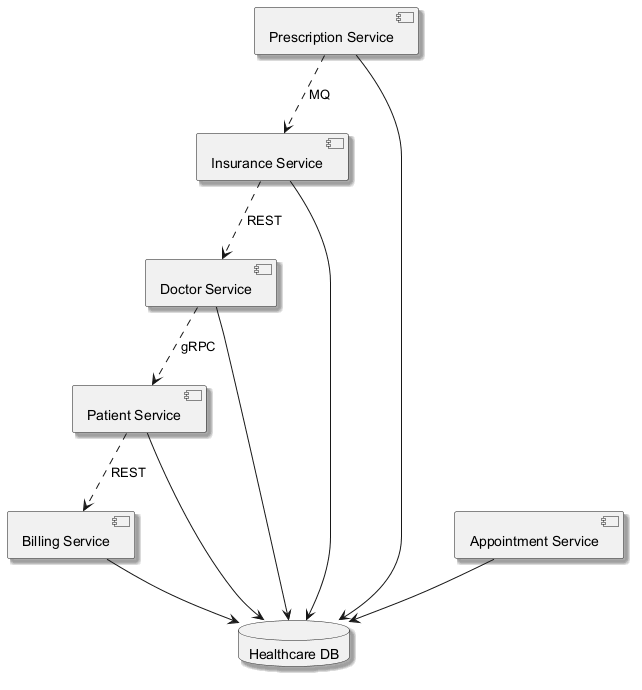

The diagram above was rendered by PlantUML. Its source (embedded in the PNG):
@startuml
skinparam backgroundColor #FFFFFF
skinparam classBackgroundColor #F1F8E9
skinparam classBorderColor #33691E
skinparam shadowing true
component "Billing Service" as C_BillingService
component "Doctor Service" as C_DoctorService
component "Appointment Service" as C_AppointmentService
component "Insurance Service" as C_InsuranceService
component "Patient Service" as C_PatientService
component "Prescription Service" as C_PrescriptionService
database "Healthcare DB" as DB_healthcare
C_BillingService --> DB_healthcare
C_DoctorService --> DB_healthcare
C_AppointmentService --> DB_healthcare
C_InsuranceService --> DB_healthcare
C_PatientService --> DB_healthcare
C_PrescriptionService --> DB_healthcare
C_InsuranceService ..> C_DoctorService : REST
C_PrescriptionService ..> C_InsuranceService : MQ
C_PatientService ..> C_BillingService : REST
C_DoctorService ..> C_PatientService : gRPC
@enduml